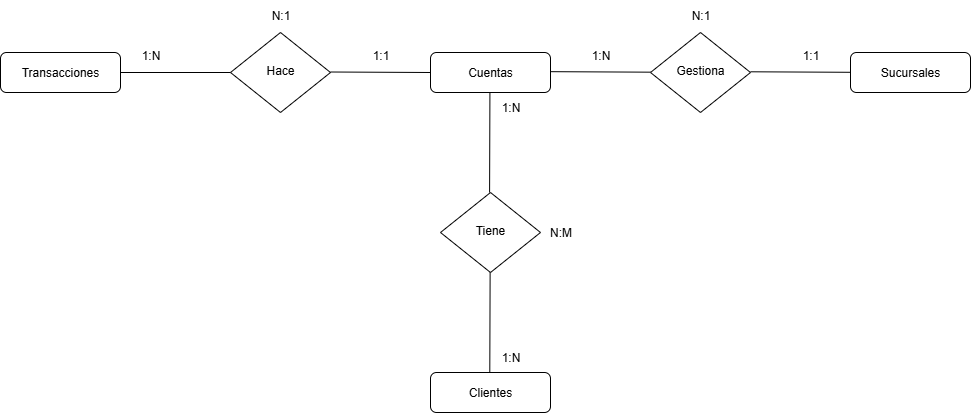

The diagram above was exported from draw.io. Its source (the exported page's mxGraphModel, read from the mxfile embedded in the PNG):
<mxGraphModel dx="1489" dy="803" grid="1" gridSize="10" guides="1" tooltips="1" connect="1" arrows="1" fold="1" page="1" pageScale="1" pageWidth="827" pageHeight="1169" math="0" shadow="0">
  <root>
    <mxCell id="WIyWlLk6GJQsqaUBKTNV-0" />
    <mxCell id="WIyWlLk6GJQsqaUBKTNV-1" parent="WIyWlLk6GJQsqaUBKTNV-0" />
    <mxCell id="WIyWlLk6GJQsqaUBKTNV-3" value="Transacciones" style="rounded=1;whiteSpace=wrap;html=1;fontSize=12;glass=0;strokeWidth=1;shadow=0;" parent="WIyWlLk6GJQsqaUBKTNV-1" vertex="1">
      <mxGeometry x="160" y="80" width="120" height="40" as="geometry" />
    </mxCell>
    <mxCell id="WIyWlLk6GJQsqaUBKTNV-6" value="Hace" style="rhombus;whiteSpace=wrap;html=1;shadow=0;fontFamily=Helvetica;fontSize=12;align=center;strokeWidth=1;spacing=6;spacingTop=-4;" parent="WIyWlLk6GJQsqaUBKTNV-1" vertex="1">
      <mxGeometry x="390" y="60" width="100" height="80" as="geometry" />
    </mxCell>
    <mxCell id="WIyWlLk6GJQsqaUBKTNV-11" value="Cuentas" style="rounded=1;whiteSpace=wrap;html=1;fontSize=12;glass=0;strokeWidth=1;shadow=0;" parent="WIyWlLk6GJQsqaUBKTNV-1" vertex="1">
      <mxGeometry x="590" y="80" width="120" height="40" as="geometry" />
    </mxCell>
    <mxCell id="UIkEq0poO56NoPJWTnGB-1" value="" style="endArrow=none;html=1;rounded=0;entryX=0;entryY=0.5;entryDx=0;entryDy=0;" parent="WIyWlLk6GJQsqaUBKTNV-1" target="WIyWlLk6GJQsqaUBKTNV-6" edge="1">
      <mxGeometry width="50" height="50" relative="1" as="geometry">
        <mxPoint x="280" y="100" as="sourcePoint" />
        <mxPoint x="330" y="50" as="targetPoint" />
      </mxGeometry>
    </mxCell>
    <mxCell id="UIkEq0poO56NoPJWTnGB-2" value="" style="endArrow=none;html=1;rounded=0;" parent="WIyWlLk6GJQsqaUBKTNV-1" edge="1">
      <mxGeometry width="50" height="50" relative="1" as="geometry">
        <mxPoint x="490" y="99.5" as="sourcePoint" />
        <mxPoint x="590" y="100" as="targetPoint" />
      </mxGeometry>
    </mxCell>
    <mxCell id="UIkEq0poO56NoPJWTnGB-3" value="1:1" style="text;html=1;align=center;verticalAlign=middle;resizable=0;points=[];autosize=1;strokeColor=none;fillColor=none;" parent="WIyWlLk6GJQsqaUBKTNV-1" vertex="1">
      <mxGeometry x="520" y="68" width="40" height="30" as="geometry" />
    </mxCell>
    <mxCell id="UIkEq0poO56NoPJWTnGB-4" value="1:N" style="text;html=1;align=center;verticalAlign=middle;resizable=0;points=[];autosize=1;strokeColor=none;fillColor=none;" parent="WIyWlLk6GJQsqaUBKTNV-1" vertex="1">
      <mxGeometry x="290" y="68" width="40" height="30" as="geometry" />
    </mxCell>
    <mxCell id="UIkEq0poO56NoPJWTnGB-7" value="N:1" style="text;html=1;align=center;verticalAlign=middle;resizable=0;points=[];autosize=1;strokeColor=none;fillColor=none;" parent="WIyWlLk6GJQsqaUBKTNV-1" vertex="1">
      <mxGeometry x="420" y="28" width="40" height="30" as="geometry" />
    </mxCell>
    <mxCell id="QzJ0LJikLtrYxyo0j_gP-0" value="" style="endArrow=none;html=1;rounded=0;" edge="1" parent="WIyWlLk6GJQsqaUBKTNV-1">
      <mxGeometry width="50" height="50" relative="1" as="geometry">
        <mxPoint x="710" y="99.17" as="sourcePoint" />
        <mxPoint x="810" y="99.67" as="targetPoint" />
      </mxGeometry>
    </mxCell>
    <mxCell id="QzJ0LJikLtrYxyo0j_gP-4" value="1:N" style="text;html=1;align=center;verticalAlign=middle;resizable=0;points=[];autosize=1;strokeColor=none;fillColor=none;" vertex="1" parent="WIyWlLk6GJQsqaUBKTNV-1">
      <mxGeometry x="740" y="68" width="40" height="30" as="geometry" />
    </mxCell>
    <mxCell id="QzJ0LJikLtrYxyo0j_gP-51" value="" style="endArrow=none;html=1;rounded=0;" edge="1" parent="WIyWlLk6GJQsqaUBKTNV-1">
      <mxGeometry width="50" height="50" relative="1" as="geometry">
        <mxPoint x="910" y="99.28999999999999" as="sourcePoint" />
        <mxPoint x="1010" y="99.78999999999999" as="targetPoint" />
      </mxGeometry>
    </mxCell>
    <mxCell id="QzJ0LJikLtrYxyo0j_gP-52" value="Sucursales" style="rounded=1;whiteSpace=wrap;html=1;fontSize=12;glass=0;strokeWidth=1;shadow=0;" vertex="1" parent="WIyWlLk6GJQsqaUBKTNV-1">
      <mxGeometry x="1010" y="80" width="120" height="40" as="geometry" />
    </mxCell>
    <mxCell id="QzJ0LJikLtrYxyo0j_gP-54" value="1:1" style="text;html=1;align=center;verticalAlign=middle;resizable=0;points=[];autosize=1;strokeColor=none;fillColor=none;" vertex="1" parent="WIyWlLk6GJQsqaUBKTNV-1">
      <mxGeometry x="950" y="68" width="40" height="30" as="geometry" />
    </mxCell>
    <mxCell id="QzJ0LJikLtrYxyo0j_gP-55" value="N:1" style="text;html=1;align=center;verticalAlign=middle;resizable=0;points=[];autosize=1;strokeColor=none;fillColor=none;" vertex="1" parent="WIyWlLk6GJQsqaUBKTNV-1">
      <mxGeometry x="840" y="28" width="40" height="30" as="geometry" />
    </mxCell>
    <mxCell id="QzJ0LJikLtrYxyo0j_gP-58" value="Clientes" style="rounded=1;whiteSpace=wrap;html=1;fontSize=12;glass=0;strokeWidth=1;shadow=0;" vertex="1" parent="WIyWlLk6GJQsqaUBKTNV-1">
      <mxGeometry x="590" y="400" width="120" height="40" as="geometry" />
    </mxCell>
    <mxCell id="QzJ0LJikLtrYxyo0j_gP-60" value="Gestiona" style="rhombus;whiteSpace=wrap;html=1;shadow=0;fontFamily=Helvetica;fontSize=12;align=center;strokeWidth=1;spacing=6;spacingTop=-4;" vertex="1" parent="WIyWlLk6GJQsqaUBKTNV-1">
      <mxGeometry x="810" y="60" width="100" height="80" as="geometry" />
    </mxCell>
    <mxCell id="QzJ0LJikLtrYxyo0j_gP-63" value="" style="endArrow=none;html=1;rounded=0;" edge="1" parent="WIyWlLk6GJQsqaUBKTNV-1">
      <mxGeometry width="50" height="50" relative="1" as="geometry">
        <mxPoint x="649.4200000000001" y="120" as="sourcePoint" />
        <mxPoint x="649.09" y="220" as="targetPoint" />
      </mxGeometry>
    </mxCell>
    <mxCell id="QzJ0LJikLtrYxyo0j_gP-64" value="Tiene" style="rhombus;whiteSpace=wrap;html=1;shadow=0;fontFamily=Helvetica;fontSize=12;align=center;strokeWidth=1;spacing=6;spacingTop=-4;" vertex="1" parent="WIyWlLk6GJQsqaUBKTNV-1">
      <mxGeometry x="600" y="220" width="100" height="80" as="geometry" />
    </mxCell>
    <mxCell id="QzJ0LJikLtrYxyo0j_gP-65" value="" style="endArrow=none;html=1;rounded=0;" edge="1" parent="WIyWlLk6GJQsqaUBKTNV-1">
      <mxGeometry width="50" height="50" relative="1" as="geometry">
        <mxPoint x="649.62" y="300" as="sourcePoint" />
        <mxPoint x="649.29" y="400" as="targetPoint" />
      </mxGeometry>
    </mxCell>
    <mxCell id="QzJ0LJikLtrYxyo0j_gP-66" value="1:N" style="text;html=1;align=center;verticalAlign=middle;resizable=0;points=[];autosize=1;strokeColor=none;fillColor=none;" vertex="1" parent="WIyWlLk6GJQsqaUBKTNV-1">
      <mxGeometry x="650" y="120" width="40" height="30" as="geometry" />
    </mxCell>
    <mxCell id="QzJ0LJikLtrYxyo0j_gP-67" value="1:N" style="text;html=1;align=center;verticalAlign=middle;resizable=0;points=[];autosize=1;strokeColor=none;fillColor=none;" vertex="1" parent="WIyWlLk6GJQsqaUBKTNV-1">
      <mxGeometry x="650" y="370" width="40" height="30" as="geometry" />
    </mxCell>
    <mxCell id="QzJ0LJikLtrYxyo0j_gP-68" value="N:M" style="text;html=1;align=center;verticalAlign=middle;resizable=0;points=[];autosize=1;strokeColor=none;fillColor=none;" vertex="1" parent="WIyWlLk6GJQsqaUBKTNV-1">
      <mxGeometry x="695" y="245" width="50" height="30" as="geometry" />
    </mxCell>
  </root>
</mxGraphModel>